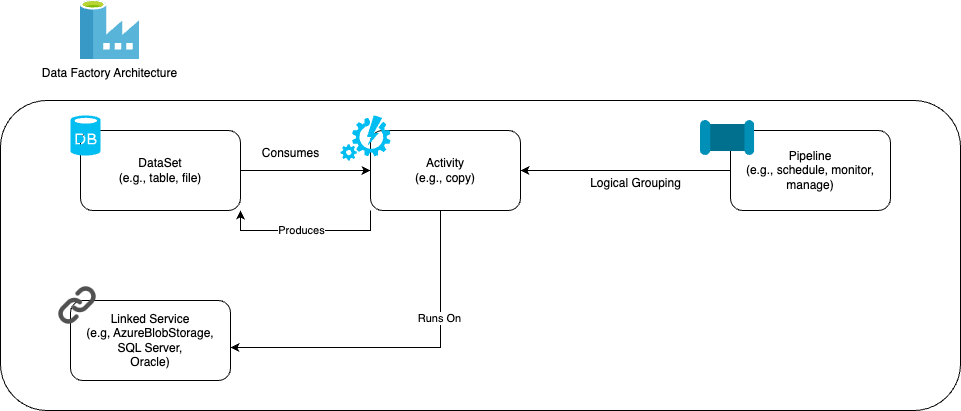

The diagram above was exported from draw.io. Its source (the exported page's mxGraphModel, read from the mxfile embedded in the PNG):
<mxGraphModel dx="1674" dy="786" grid="1" gridSize="10" guides="1" tooltips="1" connect="1" arrows="1" fold="1" page="1" pageScale="1" pageWidth="827" pageHeight="1169" math="0" shadow="0">
  <root>
    <mxCell id="0" />
    <mxCell id="1" parent="0" />
    <mxCell id="8rpL0kNZaEO1g5JTCgNK-12" value="Linked Service&lt;br&gt;(e.g, AzureBlobStorage,&lt;br&gt;SQL Server,&lt;br&gt;Oracle)" style="rounded=1;whiteSpace=wrap;html=1;" vertex="1" parent="1">
      <mxGeometry x="90" y="530" width="160" height="80" as="geometry" />
    </mxCell>
    <mxCell id="8rpL0kNZaEO1g5JTCgNK-13" style="edgeStyle=orthogonalEdgeStyle;rounded=0;orthogonalLoop=1;jettySize=auto;html=1;entryX=0;entryY=0.5;entryDx=0;entryDy=0;" edge="1" parent="1" source="8rpL0kNZaEO1g5JTCgNK-4" target="8rpL0kNZaEO1g5JTCgNK-5">
      <mxGeometry relative="1" as="geometry" />
    </mxCell>
    <mxCell id="8rpL0kNZaEO1g5JTCgNK-4" value="DataSet&lt;br&gt;(e.g., table, file)" style="rounded=1;whiteSpace=wrap;html=1;" vertex="1" parent="1">
      <mxGeometry x="100" y="360" width="160" height="80" as="geometry" />
    </mxCell>
    <mxCell id="8rpL0kNZaEO1g5JTCgNK-2" value="Data Factory Architecture" style="shape=image;verticalLabelPosition=bottom;labelBackgroundColor=#ffffff;verticalAlign=top;aspect=fixed;imageAspect=0;image=data:image/svg+xml,(base64 omitted: 3712 chars);" vertex="1" parent="1">
      <mxGeometry x="100" y="229.99999999999955" width="59" height="59" as="geometry" />
    </mxCell>
    <mxCell id="8rpL0kNZaEO1g5JTCgNK-3" value="" style="verticalLabelPosition=bottom;html=1;verticalAlign=top;align=center;strokeColor=none;fillColor=#00BEF2;shape=mxgraph.azure.database;" vertex="1" parent="1">
      <mxGeometry x="90" y="345" width="30" height="40" as="geometry" />
    </mxCell>
    <mxCell id="8rpL0kNZaEO1g5JTCgNK-17" style="edgeStyle=orthogonalEdgeStyle;rounded=0;orthogonalLoop=1;jettySize=auto;html=1;entryX=1;entryY=1;entryDx=0;entryDy=0;" edge="1" parent="1" source="8rpL0kNZaEO1g5JTCgNK-5" target="8rpL0kNZaEO1g5JTCgNK-4">
      <mxGeometry relative="1" as="geometry">
        <Array as="points">
          <mxPoint x="390" y="460" />
          <mxPoint x="260" y="460" />
        </Array>
      </mxGeometry>
    </mxCell>
    <mxCell id="8rpL0kNZaEO1g5JTCgNK-18" value="Produces" style="edgeLabel;html=1;align=center;verticalAlign=middle;resizable=0;points=[];" vertex="1" connectable="0" parent="8rpL0kNZaEO1g5JTCgNK-17">
      <mxGeometry x="0.419" y="-1" relative="1" as="geometry">
        <mxPoint x="31" as="offset" />
      </mxGeometry>
    </mxCell>
    <mxCell id="8rpL0kNZaEO1g5JTCgNK-19" style="edgeStyle=orthogonalEdgeStyle;rounded=0;orthogonalLoop=1;jettySize=auto;html=1;entryX=1;entryY=0.588;entryDx=0;entryDy=0;entryPerimeter=0;" edge="1" parent="1" source="8rpL0kNZaEO1g5JTCgNK-5" target="8rpL0kNZaEO1g5JTCgNK-12">
      <mxGeometry relative="1" as="geometry">
        <mxPoint x="465" y="570" as="targetPoint" />
        <Array as="points">
          <mxPoint x="460" y="577" />
        </Array>
      </mxGeometry>
    </mxCell>
    <mxCell id="8rpL0kNZaEO1g5JTCgNK-20" value="Runs On" style="edgeLabel;html=1;align=center;verticalAlign=middle;resizable=0;points=[];" vertex="1" connectable="0" parent="8rpL0kNZaEO1g5JTCgNK-19">
      <mxGeometry x="-0.3833" y="-2" relative="1" as="geometry">
        <mxPoint as="offset" />
      </mxGeometry>
    </mxCell>
    <mxCell id="8rpL0kNZaEO1g5JTCgNK-5" value="Activity&lt;br&gt;(e.g., copy)" style="rounded=1;whiteSpace=wrap;html=1;" vertex="1" parent="1">
      <mxGeometry x="390" y="360" width="150" height="80" as="geometry" />
    </mxCell>
    <mxCell id="8rpL0kNZaEO1g5JTCgNK-6" value="" style="verticalLabelPosition=bottom;html=1;verticalAlign=top;align=center;strokeColor=none;fillColor=#00BEF2;shape=mxgraph.azure.automation;pointerEvents=1;" vertex="1" parent="1">
      <mxGeometry x="360" y="345" width="50" height="45" as="geometry" />
    </mxCell>
    <mxCell id="8rpL0kNZaEO1g5JTCgNK-15" style="edgeStyle=orthogonalEdgeStyle;rounded=0;orthogonalLoop=1;jettySize=auto;html=1;entryX=1;entryY=0.5;entryDx=0;entryDy=0;" edge="1" parent="1" source="8rpL0kNZaEO1g5JTCgNK-7" target="8rpL0kNZaEO1g5JTCgNK-5">
      <mxGeometry relative="1" as="geometry" />
    </mxCell>
    <mxCell id="8rpL0kNZaEO1g5JTCgNK-7" value="Pipeline&lt;br&gt;(e.g., schedule, monitor, manage)" style="rounded=1;whiteSpace=wrap;html=1;" vertex="1" parent="1">
      <mxGeometry x="750" y="360" width="160" height="80" as="geometry" />
    </mxCell>
    <mxCell id="8rpL0kNZaEO1g5JTCgNK-10" value="" style="shape=image;verticalLabelPosition=bottom;labelBackgroundColor=#ffffff;verticalAlign=top;aspect=fixed;imageAspect=0;image=data:image/svg+xml,(base64 omitted: 3108 chars);" vertex="1" parent="1">
      <mxGeometry x="720" y="350" width="54.25" height="35" as="geometry" />
    </mxCell>
    <mxCell id="8rpL0kNZaEO1g5JTCgNK-11" value="" style="shape=image;html=1;verticalAlign=top;verticalLabelPosition=bottom;labelBackgroundColor=#ffffff;imageAspect=0;aspect=fixed;image=https://cdn2.iconfinder.com/data/icons/user-interface-ui-1-set/64/link-chain-hyperlink-linked-internet-128.png;fillColor=#004C99;strokeColor=#004C99;" vertex="1" parent="1">
      <mxGeometry x="72" y="510" width="50" height="50" as="geometry" />
    </mxCell>
    <mxCell id="8rpL0kNZaEO1g5JTCgNK-14" value="Consumes" style="text;html=1;align=center;verticalAlign=middle;resizable=0;points=[];autosize=1;strokeColor=none;fillColor=none;" vertex="1" parent="1">
      <mxGeometry x="270" y="368" width="80" height="30" as="geometry" />
    </mxCell>
    <mxCell id="8rpL0kNZaEO1g5JTCgNK-16" value="Logical Grouping" style="text;html=1;align=center;verticalAlign=middle;resizable=0;points=[];autosize=1;strokeColor=none;fillColor=none;" vertex="1" parent="1">
      <mxGeometry x="600" y="398" width="110" height="30" as="geometry" />
    </mxCell>
    <mxCell id="8rpL0kNZaEO1g5JTCgNK-21" value="" style="rounded=1;whiteSpace=wrap;html=1;fillColor=none;shadow=0;" vertex="1" parent="1">
      <mxGeometry x="20" y="330" width="960" height="310" as="geometry" />
    </mxCell>
  </root>
</mxGraphModel>